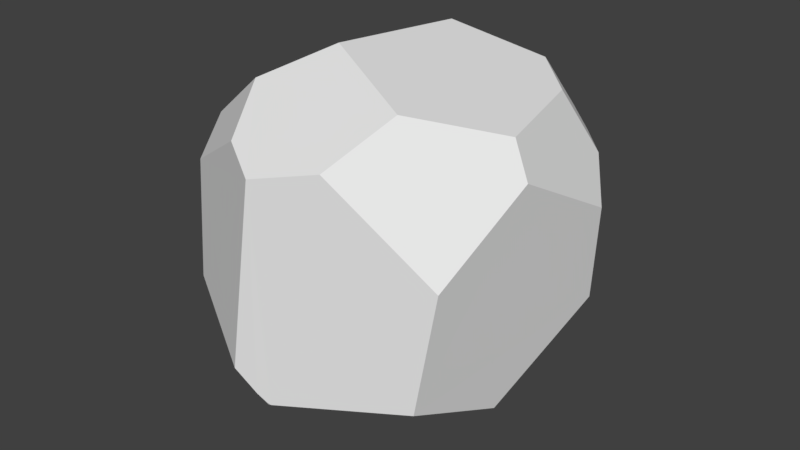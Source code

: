 # Source: boulder3.blend  (saved by Blender 2.79.0; exported with 4.5.12 LTS)
import bpy
from mathutils import Matrix  # noqa: F401  (used for matrix-valued properties, if any)

bpy.ops.wm.read_factory_settings(use_empty=True)
scene = bpy.context.scene
scene.name = 'Scene'

# ---- collections
col_collection_1 = bpy.data.collections.new('Collection 1'); scene.collection.children.link(col_collection_1)

# ---- world
world_world = bpy.data.worlds.new('World'); scene.world = world_world
world_world.color = (0.05088, 0.05088, 0.05088)
world_world.use_sun_shadow = False
world_world.sun_shadow_jitter_overblur = 0.0
world_world.cycles.sampling_method = 'MANUAL'

# ---- meshes
me_cube_001 = bpy.data.meshes.new('Cube.001')
me_cube_001.from_pydata([(-0.06169, 0.6892, 1.446), (-0.2073, -0.4157, 1.499), (0.636, -0.7866, 1.283), (1.216, -0.2875, 1.124), (-0.2212, 0.8973, 1.308), (0.6733, 0.8797, 1.251), (1.024, 0.571, 1.163), (0.6337, 0.9996, 1.167), (-0.6514, -0.8107, 1.249), (-0.07311, 1.61, 0.2701), (0.7155, 1.276, 0.7645), (-0.7453, 1.165, 0.9123), (-0.6951, 1.244, 0.7978), (-1.331, -0.5706, 0.7513), (-1.503, 0.2633, 0.5187), (-0.1204, 1.636, 0.1235), (-0.5831, 1.478, 0.1178), (-1.456, 0.4614, -0.5016), (-1.097, 0.9193, -0.5364), (6.414e-10, -1.484, -0.882), (0.411, -1.287, 0.9721), (1.368, -0.3443, 0.856), (1.184, -1.036, 0.2594), (1.24, 0.7824, 0.6694), (0.8845, 1.217, 0.6244), (1.443, 0.5305, 0.3769), (0.3286, 1.485, -0.3854), (-0.3393, 0.8618, -1.062), (1.354, 0.63, -0.4419), (0.818, 1.288, -0.2848), (7.031e-10, -1.473, -0.9031), (0.0248, -1.475, -0.8931), (1.048, -1.111, -0.7102), (1.133, -0.2648, -1.082), (-0.1927, -0.1406, -1.602), (-1.227, -0.3319, -1.004), (-0.0782, -1.51, -0.8183), (-0.4353, -0.4073, -1.56), (-0.01171, -1.468, -0.9093), (-0.4333, -1.269, 0.971), (-1.232, -0.8969, 0.489), (-0.0903, -1.466, 0.8546), (-0.2396, -1.561, -0.6427), (-1.111, -1.067, -0.4126)], [], [(31, 19, 30), (27, 18, 16, 15, 26), (24, 10, 7, 5, 6, 23), (28, 29, 24, 23, 25), (22, 21, 3, 2, 20), (25, 23, 6, 3, 21), (1, 2, 3, 6, 5, 0), (0, 5, 7, 4), (39, 40, 43, 42, 41), (11, 4, 7, 10, 9, 12), (14, 13, 8, 1, 0, 4, 11), (18, 17, 14, 11, 12, 16), (40, 39, 8, 13), (12, 9, 15, 16), (33, 28, 25, 21, 22, 32), (26, 15, 9, 10, 24, 29), (27, 26, 29, 28, 33, 34), (37, 35, 17, 18, 27, 34), (33, 32, 31, 30, 38, 37, 34), (30, 19, 36, 38), (36, 42, 43, 35, 37, 38), (32, 22, 20, 41, 42, 36, 19, 31), (17, 35, 43, 40, 13, 14), (20, 2, 1, 8, 39, 41)])
me_cube_001.use_remesh_preserve_volume = False
me_cube_001.use_remesh_preserve_attributes = False
me_cube_001.use_mirror_vertex_groups = False
me_cube_001.update()

# ---- objects
ob_cube = bpy.data.objects.new('Cube', me_cube_001)

# ---- transforms, parenting, visibility, modifiers, constraints
ob_cube.location = (-0.1859, 0.05753, 0.8143)
ob_cube.lineart.crease_threshold = 0.0

# ---- collection membership
col_collection_1.objects.link(ob_cube)

# ---- scene / render settings (as saved in the file)
scene.frame_start = 1; scene.frame_end = 250; scene.frame_set(1)
scene.render.engine = 'BLENDER_EEVEE_NEXT'
scene.render.resolution_percentage = 50
scene.render.dither_intensity = 0.0
scene.cycles.use_denoising = False
scene.cycles.samples = 128
scene.cycles.sampling_pattern = 'TABULATED_SOBOL'
scene.cycles.use_adaptive_sampling = False
scene.cycles.use_light_tree = False
scene.cycles.blur_glossy = 0.0
scene.cycles.sample_clamp_indirect = 0.0
scene.view_settings.view_transform = 'Standard'
bpy.context.view_layer.update()

# ---- added for rendering (the .blend has no active camera and no usable light): camera, sun
cam_auto = bpy.data.cameras.new('AutoCamera')
cam_auto.lens = 50.0
cam_auto.sensor_width = 36.0
cam_auto.clip_end = 1000.0
ob_auto_camera = bpy.data.objects.new('AutoCamera', cam_auto)
scene.collection.objects.link(ob_auto_camera)
ob_auto_camera.location = (4.72497, -5.8338, 4.71506)
ob_auto_camera.rotation_euler = (1.09748, -7.21219e-08, 0.694738)
scene.camera = ob_auto_camera
light_auto_sun = bpy.data.lights.new('AutoSun', 'SUN')
light_auto_sun.energy = 3.0
light_auto_sun.angle = 0.0523599
ob_auto_sun = bpy.data.objects.new('AutoSun', light_auto_sun)
scene.collection.objects.link(ob_auto_sun)
ob_auto_sun.rotation_euler = (0.872665, 0.174533, 0.523599)
bpy.context.view_layer.update()
